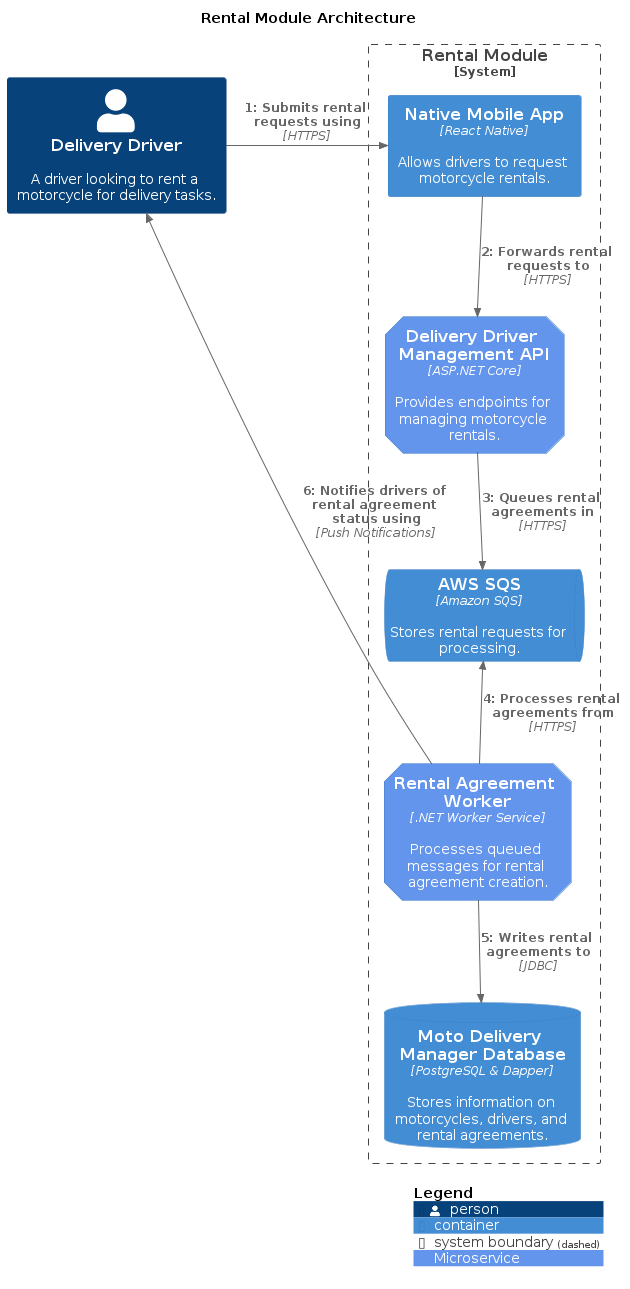

The diagram above was rendered by PlantUML. Its source (embedded in the PNG):
@startuml rental-module-component-diagram
!include https://raw.githubusercontent.com/plantuml-stdlib/C4-PlantUML/master/C4_Container.puml
!include https://raw.githubusercontent.com/plantuml-stdlib/C4-PlantUML/master/C4_Dynamic.puml

LAYOUT_TOP_DOWN()

AddElementTag("microservice", $shape=EightSidedShape(), $bgColor="CornflowerBlue", $fontColor="white", $legendText="Microservice")

Title "Rental Module Architecture"

Person(driver, "Delivery Driver", "A driver looking to rent a motorcycle for delivery tasks.")

System_Boundary(c1, "Rental Module") {
    Container(mobile_app, "Native Mobile App", "React Native", "Allows drivers to request motorcycle rentals.")
    Container(rest_api, "Delivery Driver Management API", "ASP.NET Core", "Provides endpoints for managing motorcycle rentals.", $tags = "microservice")
    Container(consumer, "Rental Agreement Worker", ".NET Worker Service", "Processes queued messages for rental agreement creation.", $tags = "microservice")
    ContainerQueue(queue, "AWS SQS", "Amazon SQS", "Stores rental requests for processing.")
    ContainerDb(rental_db, "Moto Delivery Manager Database", "PostgreSQL & Dapper", "Stores information on motorcycles, drivers, and rental agreements.")
}

Rel_Right(driver, mobile_app, "Submits rental requests using", "HTTPS")
Rel_Down(mobile_app, rest_api, "Forwards rental requests to", "HTTPS")
Rel_Down(rest_api, queue, "Queues rental agreements in", "HTTPS")
Rel_Up(consumer, queue, "Processes rental agreements from", "HTTPS")
Rel(consumer, rental_db, "Writes rental agreements to", "JDBC")
Rel_Left(consumer, driver, "Notifies drivers of rental agreement status using", "Push Notifications")

SHOW_LEGEND()
@enduml